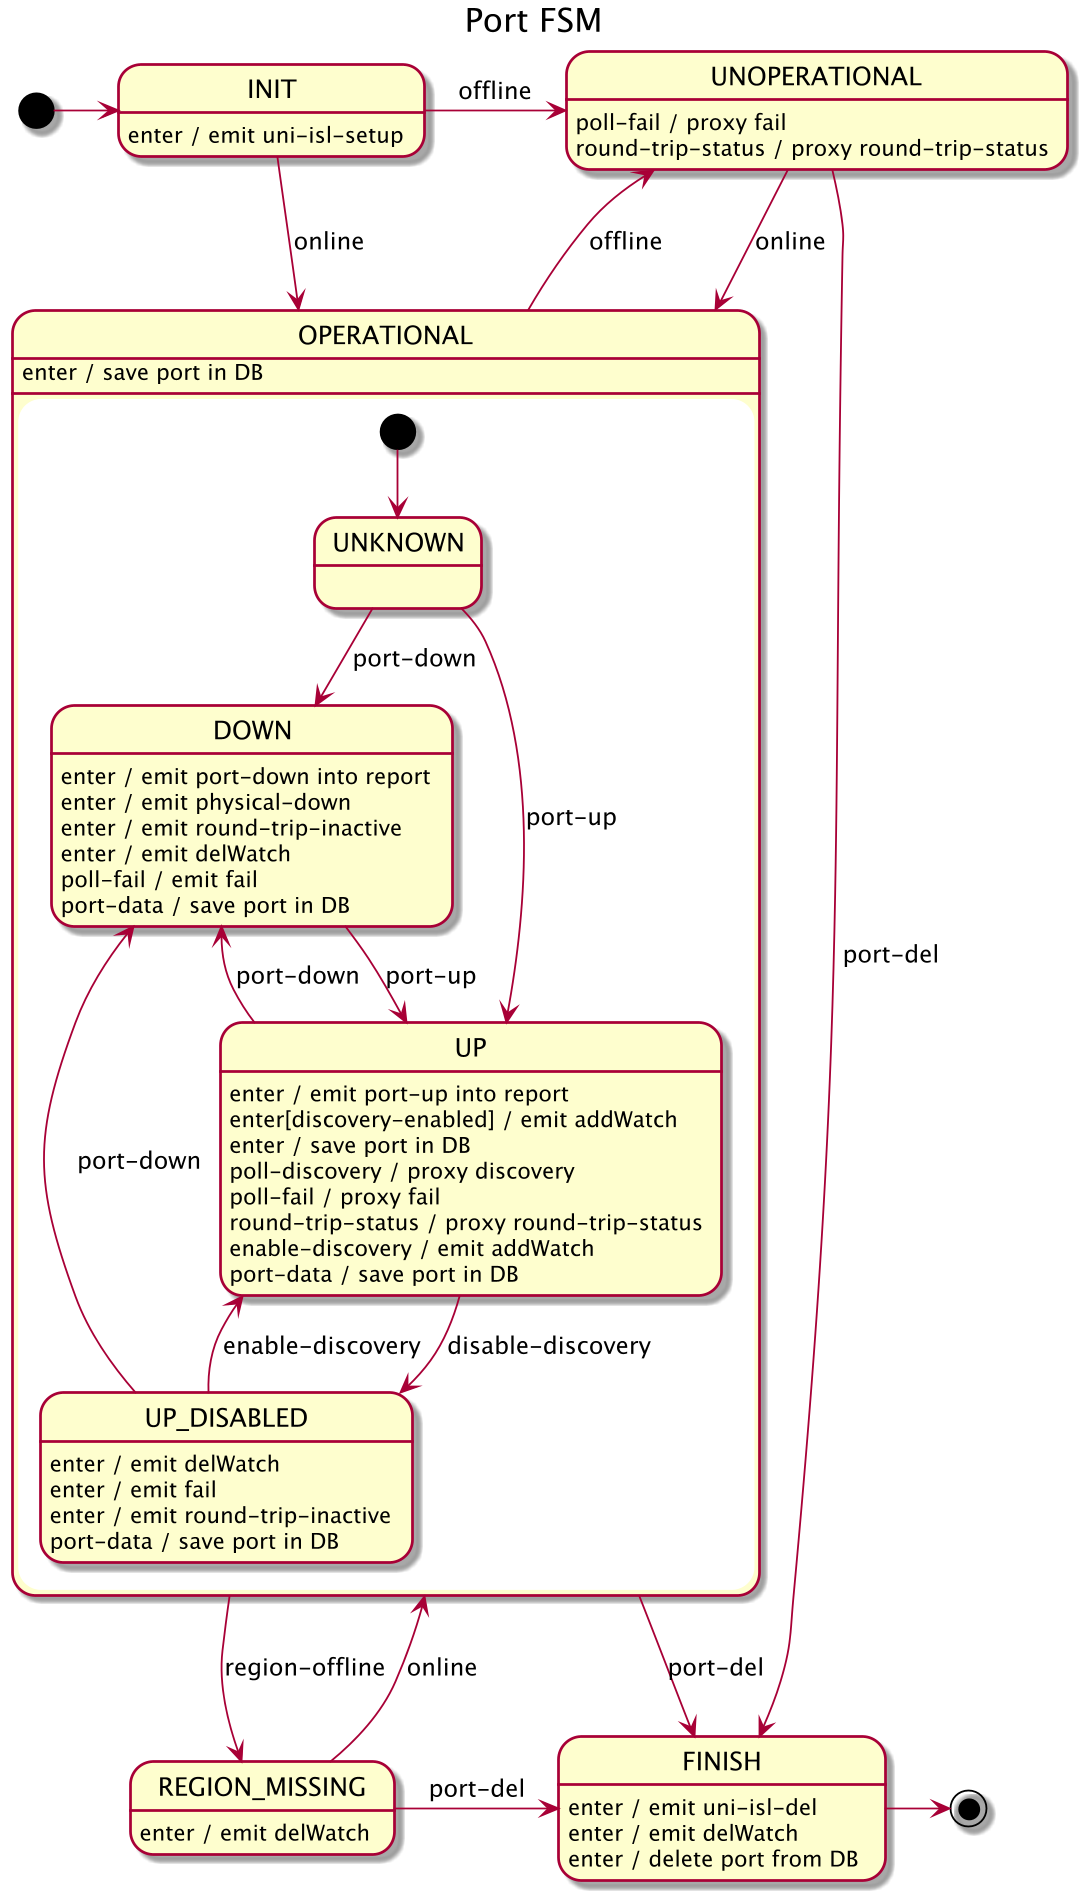

The diagram above was rendered by PlantUML. Its source (embedded in the PNG):
@startuml
title Port FSM
scale 1358 width
scale 1904 height
[*] -right-> INIT

INIT -r-> UNOPERATIONAL : offline
INIT -r-> OPERATIONAL : online
INIT : enter / emit uni-isl-setup

state OPERATIONAL {
    [*] --> UNKNOWN

    UNKNOWN --> DOWN : port-down
    UNKNOWN --> UP : port-up

    DOWN --> UP : port-up
    DOWN : enter / emit port-down into report
    DOWN : enter / emit physical-down
    DOWN : enter / emit round-trip-inactive
    DOWN : enter / emit delWatch
    DOWN : poll-fail / emit fail
    DOWN : port-data / save port in DB

    UP --> DOWN : port-down
    UP --> UP_DISABLED : disable-discovery
    UP : enter / emit port-up into report
    UP : enter[discovery-enabled] / emit addWatch
    UP : enter / save port in DB
    UP : poll-discovery / proxy discovery
    UP : poll-fail / proxy fail
    UP : round-trip-status / proxy round-trip-status
    UP : enable-discovery / emit addWatch
    UP : port-data / save port in DB

    UP_DISABLED --> DOWN : port-down
    UP_DISABLED --> UP : enable-discovery
    UP_DISABLED : enter / emit delWatch
    UP_DISABLED : enter / emit fail
    UP_DISABLED : enter / emit round-trip-inactive
    UP_DISABLED : port-data / save port in DB
}

OPERATIONAL --> UNOPERATIONAL : offline
OPERATIONAL -r-> FINISH : port-del
OPERATIONAL --> REGION_MISSING : region-offline
OPERATIONAL : enter / save port in DB

UNOPERATIONAL --> OPERATIONAL : online
UNOPERATIONAL --> FINISH : port-del
UNOPERATIONAL : poll-fail / proxy fail
UNOPERATIONAL : round-trip-status / proxy round-trip-status

REGION_MISSING : enter / emit delWatch
REGION_MISSING --> OPERATIONAL : online
REGION_MISSING -r-> FINISH : port-del

FINISH: enter / emit uni-isl-del
FINISH: enter / emit delWatch
FINISH: enter / delete port from DB
FINISH -> [*]

@enduml